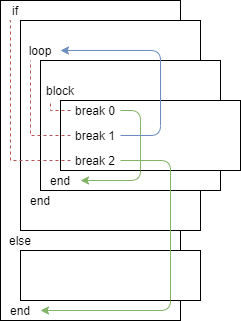

The diagram above was exported from draw.io. Its source (the exported page's mxGraphModel, read from the mxfile embedded in the PNG):
<mxGraphModel dx="716" dy="377" grid="1" gridSize="10" guides="1" tooltips="1" connect="1" arrows="1" fold="1" page="1" pageScale="1" pageWidth="827" pageHeight="1169" math="0" shadow="0">
  <root>
    <mxCell id="0" />
    <mxCell id="1" parent="0" />
    <mxCell id="G2c6MIVlS_g4xON9C-Sh-1" value="" style="rounded=0;whiteSpace=wrap;html=1;" vertex="1" parent="1">
      <mxGeometry x="260" y="120" width="180" height="320" as="geometry" />
    </mxCell>
    <mxCell id="G2c6MIVlS_g4xON9C-Sh-2" value="if" style="text;html=1;strokeColor=none;fillColor=none;align=center;verticalAlign=middle;whiteSpace=wrap;rounded=0;" vertex="1" parent="1">
      <mxGeometry x="260" y="120" width="30" height="20" as="geometry" />
    </mxCell>
    <mxCell id="G2c6MIVlS_g4xON9C-Sh-3" value="" style="rounded=0;whiteSpace=wrap;html=1;" vertex="1" parent="1">
      <mxGeometry x="280" y="140" width="180" height="210" as="geometry" />
    </mxCell>
    <mxCell id="G2c6MIVlS_g4xON9C-Sh-4" value="else" style="text;html=1;strokeColor=none;fillColor=none;align=center;verticalAlign=middle;whiteSpace=wrap;rounded=0;" vertex="1" parent="1">
      <mxGeometry x="260" y="350" width="40" height="20" as="geometry" />
    </mxCell>
    <mxCell id="G2c6MIVlS_g4xON9C-Sh-5" value="" style="rounded=0;whiteSpace=wrap;html=1;" vertex="1" parent="1">
      <mxGeometry x="280" y="370" width="180" height="50" as="geometry" />
    </mxCell>
    <mxCell id="G2c6MIVlS_g4xON9C-Sh-7" value="loop" style="text;html=1;strokeColor=none;fillColor=none;align=center;verticalAlign=middle;whiteSpace=wrap;rounded=0;" vertex="1" parent="1">
      <mxGeometry x="280" y="160" width="40" height="20" as="geometry" />
    </mxCell>
    <mxCell id="G2c6MIVlS_g4xON9C-Sh-8" value="" style="rounded=0;whiteSpace=wrap;html=1;" vertex="1" parent="1">
      <mxGeometry x="300" y="180" width="180" height="130" as="geometry" />
    </mxCell>
    <mxCell id="G2c6MIVlS_g4xON9C-Sh-9" value="end" style="text;html=1;strokeColor=none;fillColor=none;align=center;verticalAlign=middle;whiteSpace=wrap;rounded=0;" vertex="1" parent="1">
      <mxGeometry x="260" y="420" width="40" height="20" as="geometry" />
    </mxCell>
    <mxCell id="G2c6MIVlS_g4xON9C-Sh-10" value="end" style="text;html=1;strokeColor=none;fillColor=none;align=center;verticalAlign=middle;whiteSpace=wrap;rounded=0;" vertex="1" parent="1">
      <mxGeometry x="280" y="310" width="40" height="20" as="geometry" />
    </mxCell>
    <mxCell id="G2c6MIVlS_g4xON9C-Sh-12" value="block" style="text;html=1;strokeColor=none;fillColor=none;align=center;verticalAlign=middle;whiteSpace=wrap;rounded=0;" vertex="1" parent="1">
      <mxGeometry x="300" y="200" width="40" height="20" as="geometry" />
    </mxCell>
    <mxCell id="G2c6MIVlS_g4xON9C-Sh-13" value="" style="rounded=0;whiteSpace=wrap;html=1;" vertex="1" parent="1">
      <mxGeometry x="320" y="220" width="180" height="70" as="geometry" />
    </mxCell>
    <mxCell id="G2c6MIVlS_g4xON9C-Sh-14" value="end" style="text;html=1;strokeColor=none;fillColor=none;align=center;verticalAlign=middle;whiteSpace=wrap;rounded=0;" vertex="1" parent="1">
      <mxGeometry x="300" y="290" width="40" height="20" as="geometry" />
    </mxCell>
    <mxCell id="G2c6MIVlS_g4xON9C-Sh-16" value="break 0" style="text;html=1;strokeColor=none;fillColor=none;align=center;verticalAlign=middle;whiteSpace=wrap;rounded=0;" vertex="1" parent="1">
      <mxGeometry x="330" y="220" width="50" height="20" as="geometry" />
    </mxCell>
    <mxCell id="G2c6MIVlS_g4xON9C-Sh-17" value="break 1" style="text;html=1;strokeColor=none;fillColor=none;align=center;verticalAlign=middle;whiteSpace=wrap;rounded=0;" vertex="1" parent="1">
      <mxGeometry x="330" y="245" width="50" height="20" as="geometry" />
    </mxCell>
    <mxCell id="G2c6MIVlS_g4xON9C-Sh-18" value="break 2" style="text;html=1;strokeColor=none;fillColor=none;align=center;verticalAlign=middle;whiteSpace=wrap;rounded=0;" vertex="1" parent="1">
      <mxGeometry x="330" y="270" width="50" height="20" as="geometry" />
    </mxCell>
    <mxCell id="G2c6MIVlS_g4xON9C-Sh-20" value="" style="endArrow=none;dashed=1;html=1;exitX=0;exitY=0.5;exitDx=0;exitDy=0;fillColor=#f8cecc;strokeColor=#b85450;edgeStyle=orthogonalEdgeStyle;rounded=0;entryX=0.25;entryY=1;entryDx=0;entryDy=0;strokeWidth=1;" edge="1" parent="1" source="G2c6MIVlS_g4xON9C-Sh-16" target="G2c6MIVlS_g4xON9C-Sh-12">
      <mxGeometry width="50" height="50" relative="1" as="geometry">
        <mxPoint x="190" y="270" as="sourcePoint" />
        <mxPoint x="310" y="220" as="targetPoint" />
        <Array as="points">
          <mxPoint x="310" y="230" />
        </Array>
      </mxGeometry>
    </mxCell>
    <mxCell id="G2c6MIVlS_g4xON9C-Sh-21" value="" style="endArrow=none;dashed=1;html=1;exitX=0;exitY=0.5;exitDx=0;exitDy=0;fillColor=#f8cecc;strokeColor=#b85450;edgeStyle=orthogonalEdgeStyle;rounded=0;entryX=0.25;entryY=1;entryDx=0;entryDy=0;strokeWidth=1;" edge="1" parent="1" source="G2c6MIVlS_g4xON9C-Sh-17" target="G2c6MIVlS_g4xON9C-Sh-7">
      <mxGeometry width="50" height="50" relative="1" as="geometry">
        <mxPoint x="330" y="255" as="sourcePoint" />
        <mxPoint x="310" y="245" as="targetPoint" />
        <Array as="points">
          <mxPoint x="290" y="255" />
        </Array>
      </mxGeometry>
    </mxCell>
    <mxCell id="G2c6MIVlS_g4xON9C-Sh-22" value="" style="endArrow=none;dashed=1;html=1;fillColor=#f8cecc;strokeColor=#b85450;edgeStyle=orthogonalEdgeStyle;rounded=0;entryX=0.25;entryY=1;entryDx=0;entryDy=0;strokeWidth=1;exitX=0;exitY=0.5;exitDx=0;exitDy=0;" edge="1" parent="1" source="G2c6MIVlS_g4xON9C-Sh-18" target="G2c6MIVlS_g4xON9C-Sh-2">
      <mxGeometry width="50" height="50" relative="1" as="geometry">
        <mxPoint x="330" y="283" as="sourcePoint" />
        <mxPoint x="290" y="207.5" as="targetPoint" />
        <Array as="points">
          <mxPoint x="270" y="280" />
        </Array>
      </mxGeometry>
    </mxCell>
    <mxCell id="G2c6MIVlS_g4xON9C-Sh-23" value="" style="endArrow=classic;html=1;strokeWidth=1;exitX=1;exitY=0.5;exitDx=0;exitDy=0;fillColor=#d5e8d4;strokeColor=#82b366;edgeStyle=orthogonalEdgeStyle;entryX=1;entryY=0.5;entryDx=0;entryDy=0;" edge="1" parent="1" source="G2c6MIVlS_g4xON9C-Sh-16" target="G2c6MIVlS_g4xON9C-Sh-14">
      <mxGeometry width="50" height="50" relative="1" as="geometry">
        <mxPoint x="420" y="280" as="sourcePoint" />
        <mxPoint x="490" y="300" as="targetPoint" />
        <Array as="points">
          <mxPoint x="400" y="230" />
          <mxPoint x="400" y="300" />
        </Array>
      </mxGeometry>
    </mxCell>
    <mxCell id="G2c6MIVlS_g4xON9C-Sh-24" value="" style="endArrow=classic;html=1;strokeWidth=1;edgeStyle=orthogonalEdgeStyle;fillColor=#dae8fc;strokeColor=#6c8ebf;exitX=1;exitY=0.5;exitDx=0;exitDy=0;entryX=1;entryY=0.5;entryDx=0;entryDy=0;" edge="1" parent="1" source="G2c6MIVlS_g4xON9C-Sh-17" target="G2c6MIVlS_g4xON9C-Sh-7">
      <mxGeometry width="50" height="50" relative="1" as="geometry">
        <mxPoint x="400" y="300" as="sourcePoint" />
        <mxPoint x="450" y="250" as="targetPoint" />
        <Array as="points">
          <mxPoint x="420" y="255" />
          <mxPoint x="420" y="170" />
        </Array>
      </mxGeometry>
    </mxCell>
    <mxCell id="G2c6MIVlS_g4xON9C-Sh-25" value="" style="endArrow=classic;html=1;strokeWidth=1;exitX=1;exitY=0.5;exitDx=0;exitDy=0;entryX=1;entryY=0.5;entryDx=0;entryDy=0;edgeStyle=orthogonalEdgeStyle;fillColor=#d5e8d4;strokeColor=#82b366;" edge="1" parent="1" source="G2c6MIVlS_g4xON9C-Sh-18" target="G2c6MIVlS_g4xON9C-Sh-9">
      <mxGeometry width="50" height="50" relative="1" as="geometry">
        <mxPoint x="390" y="320" as="sourcePoint" />
        <mxPoint x="440" y="270" as="targetPoint" />
        <Array as="points">
          <mxPoint x="430" y="280" />
          <mxPoint x="430" y="430" />
        </Array>
      </mxGeometry>
    </mxCell>
  </root>
</mxGraphModel>